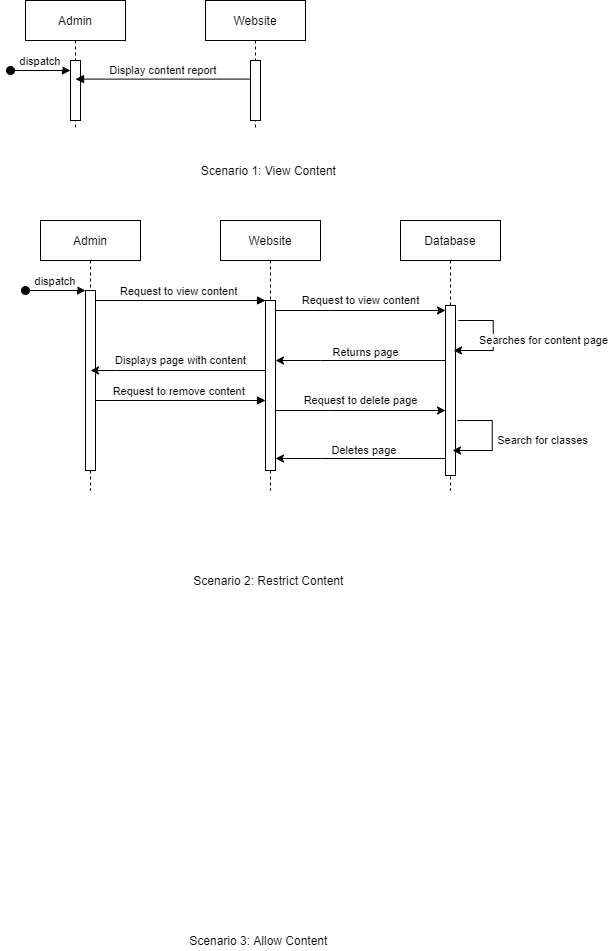

The diagram above was exported from draw.io. Its source (the exported page's mxGraphModel, read from the mxfile embedded in the PNG):
<mxGraphModel dx="1096" dy="550" grid="1" gridSize="10" guides="1" tooltips="1" connect="1" arrows="1" fold="1" page="1" pageScale="1" pageWidth="850" pageHeight="1100" math="0" shadow="0">
  <root>
    <mxCell id="0" />
    <mxCell id="1" parent="0" />
    <mxCell id="nkkt5WUJHyRFNeJcCG3p-1" value="Admin" style="shape=umlLifeline;perimeter=lifelinePerimeter;container=1;collapsible=0;recursiveResize=0;rounded=0;shadow=0;strokeWidth=1;" vertex="1" parent="1">
      <mxGeometry x="120" y="80" width="100" height="130" as="geometry" />
    </mxCell>
    <mxCell id="nkkt5WUJHyRFNeJcCG3p-2" value="" style="points=[];perimeter=orthogonalPerimeter;rounded=0;shadow=0;strokeWidth=1;" vertex="1" parent="nkkt5WUJHyRFNeJcCG3p-1">
      <mxGeometry x="45" y="60" width="10" height="60" as="geometry" />
    </mxCell>
    <mxCell id="nkkt5WUJHyRFNeJcCG3p-3" value="dispatch" style="verticalAlign=bottom;startArrow=oval;endArrow=block;startSize=8;shadow=0;strokeWidth=1;" edge="1" parent="nkkt5WUJHyRFNeJcCG3p-1" target="nkkt5WUJHyRFNeJcCG3p-2">
      <mxGeometry relative="1" as="geometry">
        <mxPoint x="-15" y="70" as="sourcePoint" />
      </mxGeometry>
    </mxCell>
    <mxCell id="nkkt5WUJHyRFNeJcCG3p-4" value="Website" style="shape=umlLifeline;perimeter=lifelinePerimeter;container=1;collapsible=0;recursiveResize=0;rounded=0;shadow=0;strokeWidth=1;" vertex="1" parent="1">
      <mxGeometry x="300" y="80" width="100" height="130" as="geometry" />
    </mxCell>
    <mxCell id="nkkt5WUJHyRFNeJcCG3p-5" value="" style="points=[];perimeter=orthogonalPerimeter;rounded=0;shadow=0;strokeWidth=1;" vertex="1" parent="nkkt5WUJHyRFNeJcCG3p-4">
      <mxGeometry x="45" y="60" width="10" height="60" as="geometry" />
    </mxCell>
    <mxCell id="nkkt5WUJHyRFNeJcCG3p-6" value="Display content report" style="verticalAlign=bottom;endArrow=block;shadow=0;strokeWidth=1;exitX=0.043;exitY=0.31;exitDx=0;exitDy=0;exitPerimeter=0;" edge="1" parent="1" source="nkkt5WUJHyRFNeJcCG3p-5" target="nkkt5WUJHyRFNeJcCG3p-1">
      <mxGeometry relative="1" as="geometry">
        <mxPoint x="320" y="160" as="sourcePoint" />
      </mxGeometry>
    </mxCell>
    <mxCell id="nkkt5WUJHyRFNeJcCG3p-24" value="Scenario 1: View Content&amp;nbsp;" style="text;html=1;strokeColor=none;fillColor=none;align=center;verticalAlign=middle;whiteSpace=wrap;rounded=0;" vertex="1" parent="1">
      <mxGeometry x="225" y="240" width="280" height="20" as="geometry" />
    </mxCell>
    <mxCell id="nkkt5WUJHyRFNeJcCG3p-25" value="Scenario 2: Restrict Content&amp;nbsp;" style="text;html=1;strokeColor=none;fillColor=none;align=center;verticalAlign=middle;whiteSpace=wrap;rounded=0;" vertex="1" parent="1">
      <mxGeometry x="225" y="650" width="280" height="20" as="geometry" />
    </mxCell>
    <mxCell id="nkkt5WUJHyRFNeJcCG3p-26" value="Scenario 3: Allow Content&amp;nbsp;" style="text;html=1;strokeColor=none;fillColor=none;align=center;verticalAlign=middle;whiteSpace=wrap;rounded=0;" vertex="1" parent="1">
      <mxGeometry x="215" y="1010" width="280" height="20" as="geometry" />
    </mxCell>
    <mxCell id="nkkt5WUJHyRFNeJcCG3p-27" value="Admin" style="shape=umlLifeline;perimeter=lifelinePerimeter;container=1;collapsible=0;recursiveResize=0;rounded=0;shadow=0;strokeWidth=1;" vertex="1" parent="1">
      <mxGeometry x="135" y="300" width="100" height="270" as="geometry" />
    </mxCell>
    <mxCell id="nkkt5WUJHyRFNeJcCG3p-28" value="" style="points=[];perimeter=orthogonalPerimeter;rounded=0;shadow=0;strokeWidth=1;" vertex="1" parent="nkkt5WUJHyRFNeJcCG3p-27">
      <mxGeometry x="45" y="70" width="10" height="180" as="geometry" />
    </mxCell>
    <mxCell id="nkkt5WUJHyRFNeJcCG3p-29" value="dispatch" style="verticalAlign=bottom;startArrow=oval;endArrow=block;startSize=8;shadow=0;strokeWidth=1;" edge="1" parent="nkkt5WUJHyRFNeJcCG3p-27" target="nkkt5WUJHyRFNeJcCG3p-28">
      <mxGeometry relative="1" as="geometry">
        <mxPoint x="-15" y="70" as="sourcePoint" />
      </mxGeometry>
    </mxCell>
    <mxCell id="nkkt5WUJHyRFNeJcCG3p-30" value="Website" style="shape=umlLifeline;perimeter=lifelinePerimeter;container=1;collapsible=0;recursiveResize=0;rounded=0;shadow=0;strokeWidth=1;" vertex="1" parent="1">
      <mxGeometry x="315" y="300" width="100" height="270" as="geometry" />
    </mxCell>
    <mxCell id="nkkt5WUJHyRFNeJcCG3p-31" value="" style="points=[];perimeter=orthogonalPerimeter;rounded=0;shadow=0;strokeWidth=1;" vertex="1" parent="nkkt5WUJHyRFNeJcCG3p-30">
      <mxGeometry x="45" y="80" width="10" height="170" as="geometry" />
    </mxCell>
    <mxCell id="nkkt5WUJHyRFNeJcCG3p-32" value="Request to view content " style="verticalAlign=bottom;endArrow=block;entryX=0;entryY=0;shadow=0;strokeWidth=1;" edge="1" parent="1" source="nkkt5WUJHyRFNeJcCG3p-28" target="nkkt5WUJHyRFNeJcCG3p-31">
      <mxGeometry relative="1" as="geometry">
        <mxPoint x="290" y="380" as="sourcePoint" />
      </mxGeometry>
    </mxCell>
    <mxCell id="nkkt5WUJHyRFNeJcCG3p-33" value="Database" style="shape=umlLifeline;perimeter=lifelinePerimeter;container=1;collapsible=0;recursiveResize=0;rounded=0;shadow=0;strokeWidth=1;" vertex="1" parent="1">
      <mxGeometry x="495" y="300" width="100" height="270" as="geometry" />
    </mxCell>
    <mxCell id="nkkt5WUJHyRFNeJcCG3p-34" value="" style="points=[];perimeter=orthogonalPerimeter;rounded=0;shadow=0;strokeWidth=1;" vertex="1" parent="nkkt5WUJHyRFNeJcCG3p-33">
      <mxGeometry x="45" y="85" width="10" height="170" as="geometry" />
    </mxCell>
    <mxCell id="nkkt5WUJHyRFNeJcCG3p-41" style="edgeStyle=orthogonalEdgeStyle;rounded=0;orthogonalLoop=1;jettySize=auto;html=1;" edge="1" parent="1" source="nkkt5WUJHyRFNeJcCG3p-31" target="nkkt5WUJHyRFNeJcCG3p-27">
      <mxGeometry relative="1" as="geometry">
        <Array as="points">
          <mxPoint x="210" y="450" />
          <mxPoint x="210" y="450" />
        </Array>
      </mxGeometry>
    </mxCell>
    <mxCell id="nkkt5WUJHyRFNeJcCG3p-42" value="Displays page with content" style="edgeLabel;html=1;align=center;verticalAlign=middle;resizable=0;points=[];" vertex="1" connectable="0" parent="nkkt5WUJHyRFNeJcCG3p-41">
      <mxGeometry x="0.1471" y="-1" relative="1" as="geometry">
        <mxPoint x="15.69" y="-9" as="offset" />
      </mxGeometry>
    </mxCell>
    <mxCell id="nkkt5WUJHyRFNeJcCG3p-53" value="Request to remove content " style="verticalAlign=bottom;endArrow=block;entryX=0;entryY=0;shadow=0;strokeWidth=1;" edge="1" parent="1">
      <mxGeometry relative="1" as="geometry">
        <mxPoint x="190" y="480" as="sourcePoint" />
        <mxPoint x="360" y="480" as="targetPoint" />
      </mxGeometry>
    </mxCell>
    <mxCell id="nkkt5WUJHyRFNeJcCG3p-55" style="edgeStyle=orthogonalEdgeStyle;rounded=0;orthogonalLoop=1;jettySize=auto;html=1;" edge="1" parent="1">
      <mxGeometry relative="1" as="geometry">
        <Array as="points">
          <mxPoint x="425" y="490" />
          <mxPoint x="425" y="490" />
        </Array>
        <mxPoint x="370" y="490" as="sourcePoint" />
        <mxPoint x="540" y="490" as="targetPoint" />
      </mxGeometry>
    </mxCell>
    <mxCell id="nkkt5WUJHyRFNeJcCG3p-56" value="Request to delete page" style="edgeLabel;html=1;align=center;verticalAlign=middle;resizable=0;points=[];" vertex="1" connectable="0" parent="nkkt5WUJHyRFNeJcCG3p-55">
      <mxGeometry x="0.1099" relative="1" as="geometry">
        <mxPoint x="-9.48" y="-10" as="offset" />
      </mxGeometry>
    </mxCell>
    <mxCell id="nkkt5WUJHyRFNeJcCG3p-57" value="Deletes page&amp;nbsp;" style="edgeStyle=orthogonalEdgeStyle;rounded=0;orthogonalLoop=1;jettySize=auto;html=1;" edge="1" parent="1">
      <mxGeometry x="-0.0588" y="-8" relative="1" as="geometry">
        <Array as="points">
          <mxPoint x="415" y="538" />
          <mxPoint x="415" y="538" />
        </Array>
        <mxPoint as="offset" />
        <mxPoint x="540" y="538" as="sourcePoint" />
        <mxPoint x="370" y="538" as="targetPoint" />
      </mxGeometry>
    </mxCell>
    <mxCell id="nkkt5WUJHyRFNeJcCG3p-59" value="Searches for content page" style="edgeStyle=orthogonalEdgeStyle;rounded=0;orthogonalLoop=1;jettySize=auto;html=1;" edge="1" parent="1">
      <mxGeometry x="0.0457" y="50" relative="1" as="geometry">
        <mxPoint x="548.0022222222221" y="430" as="targetPoint" />
        <Array as="points">
          <mxPoint x="587.78" y="400" />
          <mxPoint x="587.78" y="430" />
        </Array>
        <mxPoint as="offset" />
        <mxPoint x="552.7800000000002" y="399.99999999999994" as="sourcePoint" />
      </mxGeometry>
    </mxCell>
    <mxCell id="nkkt5WUJHyRFNeJcCG3p-60" value="Search for classes" style="edgeStyle=orthogonalEdgeStyle;rounded=0;orthogonalLoop=1;jettySize=auto;html=1;" edge="1" parent="1">
      <mxGeometry x="0.0457" y="50" relative="1" as="geometry">
        <mxPoint x="547.0022222222221" y="530" as="targetPoint" />
        <Array as="points">
          <mxPoint x="586.78" y="500" />
          <mxPoint x="586.78" y="530" />
        </Array>
        <mxPoint as="offset" />
        <mxPoint x="551.7800000000002" y="500" as="sourcePoint" />
      </mxGeometry>
    </mxCell>
    <mxCell id="nkkt5WUJHyRFNeJcCG3p-61" style="edgeStyle=orthogonalEdgeStyle;rounded=0;orthogonalLoop=1;jettySize=auto;html=1;" edge="1" parent="1">
      <mxGeometry relative="1" as="geometry">
        <Array as="points">
          <mxPoint x="425" y="390" />
          <mxPoint x="425" y="390" />
        </Array>
        <mxPoint x="370" y="390" as="sourcePoint" />
        <mxPoint x="540" y="390" as="targetPoint" />
      </mxGeometry>
    </mxCell>
    <mxCell id="nkkt5WUJHyRFNeJcCG3p-62" value="Request to view content" style="edgeLabel;html=1;align=center;verticalAlign=middle;resizable=0;points=[];" vertex="1" connectable="0" parent="nkkt5WUJHyRFNeJcCG3p-61">
      <mxGeometry x="0.1099" relative="1" as="geometry">
        <mxPoint x="-9.48" y="-10" as="offset" />
      </mxGeometry>
    </mxCell>
    <mxCell id="nkkt5WUJHyRFNeJcCG3p-66" value="Returns page" style="edgeStyle=orthogonalEdgeStyle;rounded=0;orthogonalLoop=1;jettySize=auto;html=1;" edge="1" parent="1">
      <mxGeometry x="-0.0588" y="-8" relative="1" as="geometry">
        <Array as="points">
          <mxPoint x="415" y="440" />
          <mxPoint x="415" y="440" />
        </Array>
        <mxPoint as="offset" />
        <mxPoint x="540" y="440" as="sourcePoint" />
        <mxPoint x="370" y="440" as="targetPoint" />
      </mxGeometry>
    </mxCell>
  </root>
</mxGraphModel>